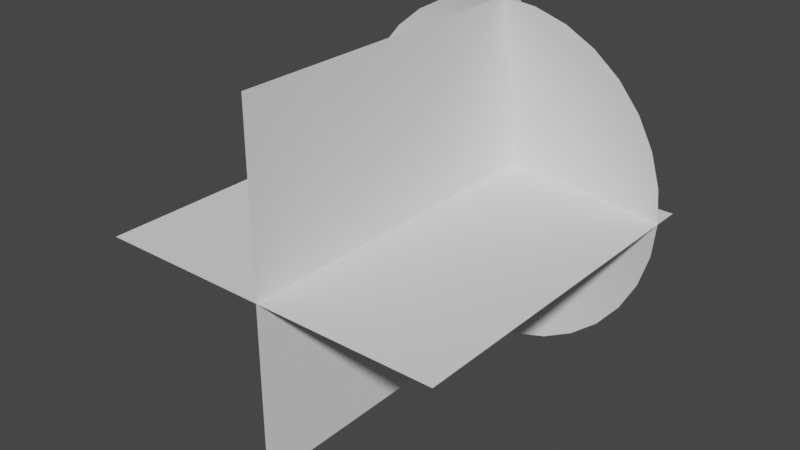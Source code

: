 # Source: muzzleFlash.blend  (saved by Blender 3.3.6; exported with 4.5.12 LTS)
import bpy
from mathutils import Matrix  # noqa: F401  (used for matrix-valued properties, if any)

bpy.ops.wm.read_factory_settings(use_empty=True)
scene = bpy.context.scene
scene.name = 'Scene'

# ---- collections
col_collection = bpy.data.collections.new('Collection'); scene.collection.children.link(col_collection)

# ---- world
world_world = bpy.data.worlds.new('World'); scene.world = world_world
world_world.use_nodes = True; world_world.node_tree.nodes.clear()
_N = world_world.node_tree.nodes; _L = world_world.node_tree.links
n0 = _N.new('ShaderNodeOutputWorld'); n0.name = 'World Output'; n0.location = (300, 300)
n1 = _N.new('ShaderNodeBackground'); n1.name = 'Background'; n1.location = (10, 300)
n1.inputs[0].default_value = (0.05088, 0.05088, 0.05088, 1.0)
_L.new(n1.outputs[0], n0.inputs[0])
n0.is_active_output = True
world_world.color = (0.05088, 0.05088, 0.05088)
world_world.use_sun_shadow = False
world_world.sun_shadow_jitter_overblur = 0.0

# ---- meshes
me_circle = bpy.data.meshes.new('Circle')
me_circle.from_pydata([(0.0, 1.0, 0.1623), (-0.1951, 0.9808, 0.1623), (-0.3827, 0.9239, 0.1623), (-0.5556, 0.8315, 0.1623), (-0.7071, 0.7071, 0.1623), (-0.8315, 0.5556, 0.1623), (-0.9239, 0.3827, 0.1623), (-0.9808, 0.1951, 0.1623), (-1.0, 0.0, 0.1623), (-0.9808, -0.1951, 0.1623), (-0.9239, -0.3827, 0.1623), (-0.8315, -0.5556, 0.1623), (-0.7071, -0.7071, 0.1623), (-0.5556, -0.8315, 0.1623), (-0.3827, -0.9239, 0.1623), (-0.1951, -0.9808, 0.1623), (0.0, -1.0, 0.1623), (0.1951, -0.9808, 0.1623), (0.3827, -0.9239, 0.1623), (0.5556, -0.8315, 0.1623), (0.7071, -0.7071, 0.1623), (0.8315, -0.5556, 0.1623), (0.9239, -0.3827, 0.1623), (0.9808, -0.1951, 0.1623), (1.0, 0.0, 0.1623), (0.9808, 0.1951, 0.1623), (0.9239, 0.3827, 0.1623), (0.8315, 0.5556, 0.1623), (0.7071, 0.7071, 0.1623), (0.5556, 0.8315, 0.1623), (0.3827, 0.9239, 0.1623), (0.1951, 0.9808, 0.1623), (-1.723e-08, 2.235e-08, -1.323e-16), (-1.676e-08, 2.235e-08, -1.323e-16), (-1.676e-08, 2.235e-08, -1.323e-16), (-1.863e-08, 2.235e-08, -1.323e-16), (-1.863e-08, 2.235e-08, -1.323e-16), (-1.49e-08, 2.235e-08, -1.323e-16), (-1.49e-08, 2.049e-08, -1.323e-16), (-1.49e-08, 2.049e-08, -1.323e-16), (-1.49e-08, 2.049e-08, -1.323e-16), (-1.49e-08, 2.049e-08, -1.323e-16), (-1.49e-08, 2.049e-08, -1.323e-16), (-1.49e-08, 2.235e-08, -1.323e-16), (-1.863e-08, 2.235e-08, -1.323e-16), (-1.863e-08, 2.235e-08, -1.323e-16), (-1.676e-08, 2.235e-08, -1.323e-16), (-1.676e-08, 2.235e-08, -1.323e-16), (-1.723e-08, 2.235e-08, -1.323e-16), (-1.676e-08, 2.235e-08, -1.323e-16), (-1.676e-08, 2.235e-08, -1.323e-16), (-1.863e-08, 2.235e-08, -1.323e-16), (-1.863e-08, 2.235e-08, -1.323e-16), (-1.49e-08, 2.235e-08, -1.323e-16), (-1.49e-08, 2.049e-08, -1.323e-16), (-1.49e-08, 2.049e-08, -1.323e-16), (-1.49e-08, 2.049e-08, -1.323e-16), (-1.49e-08, 2.049e-08, -1.323e-16), (-1.49e-08, 2.049e-08, -1.323e-16), (-1.49e-08, 2.235e-08, -1.323e-16), (-1.863e-08, 2.235e-08, -1.323e-16), (-1.863e-08, 2.235e-08, -1.323e-16), (-1.676e-08, 2.235e-08, -1.323e-16), (-1.676e-08, 2.235e-08, -1.323e-16), (0.499, 0.2067, 0.05164), (0.4491, 0.3001, 0.05164), (-0.3001, -0.4491, 0.05164), (-0.2067, -0.499, 0.05164), (-5.568e-09, 0.5401, 0.05164), (-0.1054, 0.5298, 0.05164), (0.3819, 0.3819, 0.05164), (-0.1054, -0.5298, 0.05164), (-0.2067, 0.499, 0.05164), (0.3001, 0.4491, 0.05164), (-5.568e-09, -0.5401, 0.05164), (-0.3001, 0.4491, 0.05164), (0.2067, 0.499, 0.05164), (0.1054, -0.5298, 0.05164), (-0.3819, 0.3819, 0.05164), (0.1054, 0.5298, 0.05164), (0.2067, -0.499, 0.05164), (-0.4491, 0.3001, 0.05164), (0.3001, -0.4491, 0.05164), (-0.499, 0.2067, 0.05164), (0.3819, -0.3819, 0.05164), (-0.5298, 0.1054, 0.05164), (0.4491, -0.3001, 0.05164), (-0.5401, 6.852e-09, 0.05164), (0.499, -0.2067, 0.05164), (-0.5298, -0.1054, 0.05164), (0.5298, -0.1054, 0.05164), (-0.499, -0.2067, 0.05164), (0.5401, 6.852e-09, 0.05164), (-0.4491, -0.3001, 0.05164), (0.5298, 0.1054, 0.05164), (-0.3819, -0.3819, 0.05164)], [], [(65, 64, 58, 59), (67, 66, 45, 46), (69, 68, 32, 33), (70, 65, 59, 60), (71, 67, 46, 47), (72, 69, 33, 34), (73, 70, 60, 61), (74, 71, 47, 48), (75, 72, 34, 35), (76, 73, 61, 62), (77, 74, 48, 49), (78, 75, 35, 36), (79, 76, 62, 63), (80, 77, 49, 50), (81, 78, 36, 37), (68, 79, 63, 32), (82, 80, 50, 51), (83, 81, 37, 38), (84, 82, 51, 52), (85, 83, 38, 39), (86, 84, 52, 53), (87, 85, 39, 40), (88, 86, 53, 54), (89, 87, 40, 41), (90, 88, 54, 55), (91, 89, 41, 42), (92, 90, 55, 56), (93, 91, 42, 43), (94, 92, 56, 57), (95, 93, 43, 44), (64, 94, 57, 58), (66, 95, 44, 45), (13, 12, 95, 66), (26, 25, 94, 64), (12, 11, 93, 95), (25, 24, 92, 94), (11, 10, 91, 93), (24, 23, 90, 92), (10, 9, 89, 91), (23, 22, 88, 90), (9, 8, 87, 89), (22, 21, 86, 88), (8, 7, 85, 87), (21, 20, 84, 86), (7, 6, 83, 85), (20, 19, 82, 84), (6, 5, 81, 83), (19, 18, 80, 82), (0, 31, 79, 68), (5, 4, 78, 81), (18, 17, 77, 80), (31, 30, 76, 79), (4, 3, 75, 78), (17, 16, 74, 77), (30, 29, 73, 76), (3, 2, 72, 75), (16, 15, 71, 74), (29, 28, 70, 73), (2, 1, 69, 72), (15, 14, 67, 71), (28, 27, 65, 70), (1, 0, 68, 69), (14, 13, 66, 67), (27, 26, 64, 65)])
me_circle.polygons.foreach_set('use_smooth', [True] * 64)
_uv = me_circle.uv_layers.new(name='UVMap')
_uv.uv.foreach_set('vector', [0.7246, 0.65, 0.7495, 0.6034, 0.5, 0.5, 0.5, 0.5, 0.3966, 0.2505, 0.35, 0.2754, 0.5, 0.5, 0.5, 0.5, 0.4473, 0.7649, 0.5, 0.7701, 0.5, 0.5, 0.5, 0.5, 0.691, 0.691, 0.7246, 0.65, 0.5, 0.5, 0.5, 0.5, 0.4473, 0.2351, 0.3966, 0.2505, 0.5, 0.5, 0.5, 0.5, 0.3966, 0.7495, 0.4473, 0.7649, 0.5, 0.5, 0.5, 0.5, 0.65, 0.7246, 0.691, 0.691, 0.5, 0.5, 0.5, 0.5, 0.5, 0.2299, 0.4473, 0.2351, 0.5, 0.5, 0.5, 0.5, 0.35, 0.7246, 0.3966, 0.7495, 0.5, 0.5, 0.5, 0.5, 0.6034, 0.7495, 0.65, 0.7246, 0.5, 0.5, 0.5, 0.5, 0.5527, 0.2351, 0.5, 0.2299, 0.5, 0.5, 0.5, 0.5, 0.309, 0.691, 0.35, 0.7246, 0.5, 0.5, 0.5, 0.5, 0.5527, 0.7649, 0.6034, 0.7495, 0.5, 0.5, 0.5, 0.5, 0.6034, 0.2505, 0.5527, 0.2351, 0.5, 0.5, 0.5, 0.5, 0.2754, 0.65, 0.309, 0.691, 0.5, 0.5, 0.5, 0.5, 0.5, 0.7701, 0.5527, 0.7649, 0.5, 0.5, 0.5, 0.5, 0.65, 0.2754, 0.6034, 0.2505, 0.5, 0.5, 0.5, 0.5, 0.2505, 0.6034, 0.2754, 0.65, 0.5, 0.5, 0.5, 0.5, 0.691, 0.309, 0.65, 0.2754, 0.5, 0.5, 0.5, 0.5, 0.2351, 0.5527, 0.2505, 0.6034, 0.5, 0.5, 0.5, 0.5, 0.7246, 0.35, 0.691, 0.309, 0.5, 0.5, 0.5, 0.5, 0.2299, 0.5, 0.2351, 0.5527, 0.5, 0.5, 0.5, 0.5, 0.7495, 0.3966, 0.7246, 0.35, 0.5, 0.5, 0.5, 0.5, 0.2351, 0.4473, 0.2299, 0.5, 0.5, 0.5, 0.5, 0.5, 0.7649, 0.4473, 0.7495, 0.3966, 0.5, 0.5, 0.5, 0.5, 0.2505, 0.3966, 0.2351, 0.4473, 0.5, 0.5, 0.5, 0.5, 0.7701, 0.5, 0.7649, 0.4473, 0.5, 0.5, 0.5, 0.5, 0.2754, 0.35, 0.2505, 0.3966, 0.5, 0.5, 0.5, 0.5, 0.7649, 0.5527, 0.7701, 0.5, 0.5, 0.5, 0.5, 0.5, 0.309, 0.309, 0.2754, 0.35, 0.5, 0.5, 0.5, 0.5, 0.7495, 0.6034, 0.7649, 0.5527, 0.5, 0.5, 0.5, 0.5, 0.35, 0.2754, 0.309, 0.309, 0.5, 0.5, 0.5, 0.5, 0.2222, 0.08427, 0.1464, 0.1464, 0.309, 0.309, 0.35, 0.2754, 0.9619, 0.6913, 0.9904, 0.5975, 0.7649, 0.5527, 0.7495, 0.6034, 0.1464, 0.1464, 0.08427, 0.2222, 0.2754, 0.35, 0.309, 0.309, 0.9904, 0.5975, 1.0, 0.5, 0.7701, 0.5, 0.7649, 0.5527, 0.08427, 0.2222, 0.03806, 0.3087, 0.2505, 0.3966, 0.2754, 0.35, 1.0, 0.5, 0.9904, 0.4025, 0.7649, 0.4473, 0.7701, 0.5, 0.03806, 0.3087, 0.009607, 0.4025, 0.2351, 0.4473, 0.2505, 0.3966, 0.9904, 0.4025, 0.9619, 0.3087, 0.7495, 0.3966, 0.7649, 0.4473, 0.009607, 0.4025, 8.941e-08, 0.5, 0.2299, 0.5, 0.2351, 0.4473, 0.9619, 0.3087, 0.9157, 0.2222, 0.7246, 0.35, 0.7495, 0.3966, 8.941e-08, 0.5, 0.009607, 0.5975, 0.2351, 0.5527, 0.2299, 0.5, 0.9157, 0.2222, 0.8536, 0.1464, 0.691, 0.309, 0.7246, 0.35, 0.009607, 0.5975, 0.03806, 0.6913, 0.2505, 0.6034, 0.2351, 0.5527, 0.8536, 0.1464, 0.7778, 0.08427, 0.65, 0.2754, 0.691, 0.309, 0.03806, 0.6913, 0.08427, 0.7778, 0.2754, 0.65, 0.2505, 0.6034, 0.7778, 0.08427, 0.6913, 0.03806, 0.6034, 0.2505, 0.65, 0.2754, 0.5, 1.0, 0.5975, 0.9904, 0.5527, 0.7649, 0.5, 0.7701, 0.08427, 0.7778, 0.1464, 0.8536, 0.309, 0.691, 0.2754, 0.65, 0.6913, 0.03806, 0.5975, 0.009607, 0.5527, 0.2351, 0.6034, 0.2505, 0.5975, 0.9904, 0.6913, 0.9619, 0.6034, 0.7495, 0.5527, 0.7649, 0.1464, 0.8536, 0.2222, 0.9157, 0.35, 0.7246, 0.309, 0.691, 0.5975, 0.009607, 0.5, 0.0, 0.5, 0.2299, 0.5527, 0.2351, 0.6913, 0.9619, 0.7778, 0.9157, 0.65, 0.7246, 0.6034, 0.7495, 0.2222, 0.9157, 0.3087, 0.9619, 0.3966, 0.7495, 0.35, 0.7246, 0.5, 0.0, 0.4025, 0.009607, 0.4473, 0.2351, 0.5, 0.2299, 0.7778, 0.9157, 0.8536, 0.8536, 0.691, 0.691, 0.65, 0.7246, 0.3087, 0.9619, 0.4025, 0.9904, 0.4473, 0.7649, 0.3966, 0.7495, 0.4025, 0.009607, 0.3087, 0.03806, 0.3966, 0.2505, 0.4473, 0.2351, 0.8536, 0.8536, 0.9157, 0.7778, 0.7246, 0.65, 0.691, 0.691, 0.4025, 0.9904, 0.5, 1.0, 0.5, 0.7701, 0.4473, 0.7649, 0.3087, 0.03806, 0.2222, 0.08427, 0.35, 0.2754, 0.3966, 0.2505, 0.9157, 0.7778, 0.9619, 0.6913, 0.7495, 0.6034, 0.7246, 0.65])
me_circle.update()
me_plane = bpy.data.meshes.new('Plane')
me_plane.from_pydata([(-1.0, -2.0, 0.0), (1.0, -2.0, 0.0), (-1.0, 0.0, 0.0), (1.0, 0.0, 0.0), (1.192e-07, -2.0, 1.0), (1.192e-07, -2.0, -1.0), (-1.192e-07, -1.788e-07, 1.0), (-1.192e-07, 1.192e-07, -1.0)], [], [(0, 1, 3, 2), (4, 5, 7, 6)])
_uv = me_plane.uv_layers.new(name='UVMap')
_uv.uv.foreach_set('vector', [1.0, 1.0, 0.0, 1.0, 0.0, 0.0, 1.0, 0.0, 1.0, 1.0, 0.0, 1.0, 0.0, 0.0, 1.0, 0.0])
me_plane.update()

# ---- objects
ob_muzzlecone = bpy.data.objects.new('MuzzleCone', me_circle)
ob_muzzleplains = bpy.data.objects.new('MuzzlePlains', me_plane)

# ---- transforms, parenting, visibility, modifiers, constraints
ob_muzzlecone.location = (0.0, 0.0, 0.0)
ob_muzzlecone.rotation_euler = (1.571, -0.0, 0.0)
ob_muzzleplains.location = (0.0, 0.0, 0.0)

# ---- collection membership
col_collection.objects.link(ob_muzzlecone)
col_collection.objects.link(ob_muzzleplains)

# ---- scene / render settings (as saved in the file)
scene.frame_start = 1; scene.frame_end = 250; scene.frame_set(0)
scene.render.engine = 'BLENDER_EEVEE_NEXT'
scene.cycles.sampling_pattern = 'TABULATED_SOBOL'
scene.cycles.use_light_tree = False
scene.view_settings.view_transform = 'Filmic'
bpy.context.view_layer.update()

# ---- added for rendering (the .blend has no active camera and no usable light): camera, sun
cam_auto = bpy.data.cameras.new('AutoCamera')
cam_auto.lens = 50.0
cam_auto.sensor_width = 36.0
cam_auto.clip_end = 1000.0
ob_auto_camera = bpy.data.objects.new('AutoCamera', cam_auto)
scene.collection.objects.link(ob_auto_camera)
ob_auto_camera.location = (3.20507, -4.84609, 2.56406)
ob_auto_camera.rotation_euler = (1.09748, -7.21219e-08, 0.694738)
scene.camera = ob_auto_camera
light_auto_sun = bpy.data.lights.new('AutoSun', 'SUN')
light_auto_sun.energy = 3.0
light_auto_sun.angle = 0.0523599
ob_auto_sun = bpy.data.objects.new('AutoSun', light_auto_sun)
scene.collection.objects.link(ob_auto_sun)
ob_auto_sun.rotation_euler = (0.872665, 0.174533, 0.523599)
bpy.context.view_layer.update()
